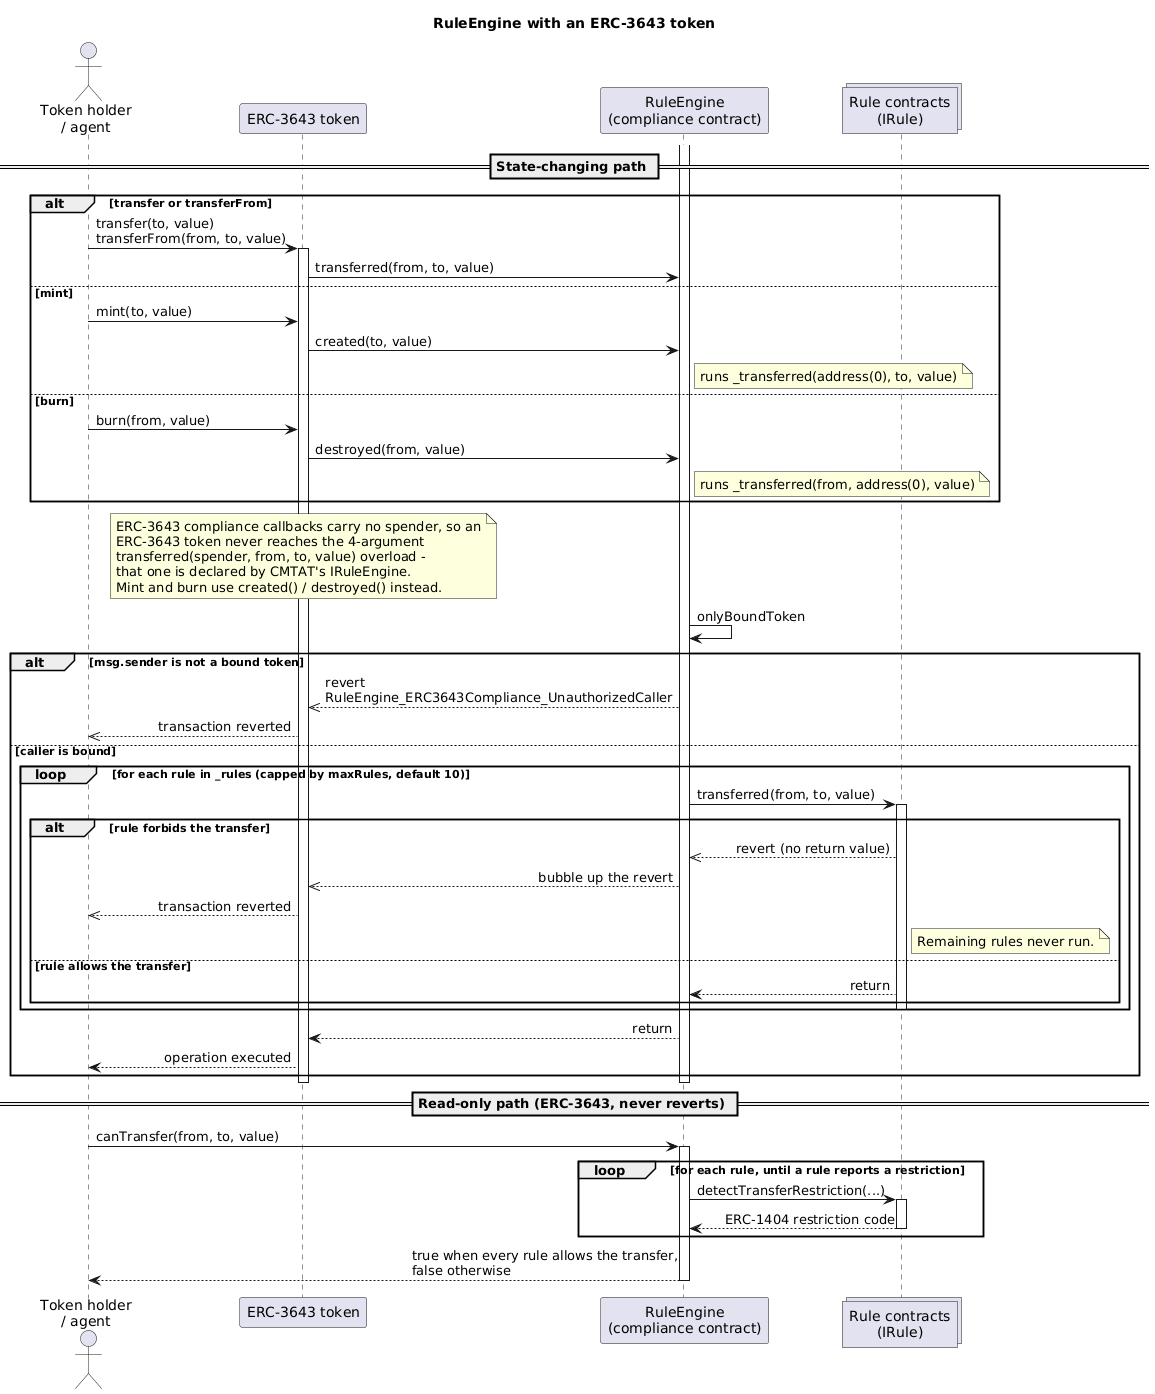

The diagram above was rendered by PlantUML. Its source (embedded in the PNG):
@startuml
title RuleEngine with an ERC-3643 token

skinparam shadowing false
skinparam sequenceMessageAlign direction
skinparam ParticipantPadding 12

actor "Token holder\n/ agent" as Holder
participant "ERC-3643 token" as Token
participant "RuleEngine\n(compliance contract)" as Engine
collections "Rule contracts\n(IRule)" as Rules

== State-changing path ==

alt transfer or transferFrom
    Holder -> Token : transfer(to, value)\ntransferFrom(from, to, value)
    activate Token
    Token -> Engine : transferred(from, to, value)
else mint
    Holder -> Token : mint(to, value)
    Token -> Engine : created(to, value)
    note right of Engine : runs _transferred(address(0), to, value)
else burn
    Holder -> Token : burn(from, value)
    Token -> Engine : destroyed(from, value)
    note right of Engine : runs _transferred(from, address(0), value)
end

note over Token
    ERC-3643 compliance callbacks carry no spender, so an
    ERC-3643 token never reaches the 4-argument
    transferred(spender, from, to, value) overload -
    that one is declared by CMTAT's IRuleEngine.
    Mint and burn use created() / destroyed() instead.
end note

activate Engine
Engine -> Engine : onlyBoundToken

alt msg.sender is not a bound token
    Engine -->> Token : revert\nRuleEngine_ERC3643Compliance_UnauthorizedCaller
    Token -->> Holder : transaction reverted
else caller is bound
    loop for each rule in _rules (capped by maxRules, default 10)
        Engine -> Rules : transferred(from, to, value)
        activate Rules
        alt rule forbids the transfer
            Rules -->> Engine : revert (no return value)
            Engine -->> Token : bubble up the revert
            Token -->> Holder : transaction reverted
            note right of Rules
                Remaining rules never run.
            end note
        else rule allows the transfer
            Rules --> Engine : return
        end
        deactivate Rules
    end
    Engine --> Token : return
    Token --> Holder : operation executed
end
deactivate Engine
deactivate Token

== Read-only path (ERC-3643, never reverts) ==

Holder -> Engine : canTransfer(from, to, value)
activate Engine
loop for each rule, until a rule reports a restriction
    Engine -> Rules : detectTransferRestriction(...)
    activate Rules
    Rules --> Engine : ERC-1404 restriction code
    deactivate Rules
end
Engine --> Holder : true when every rule allows the transfer,\nfalse otherwise
deactivate Engine

@enduml